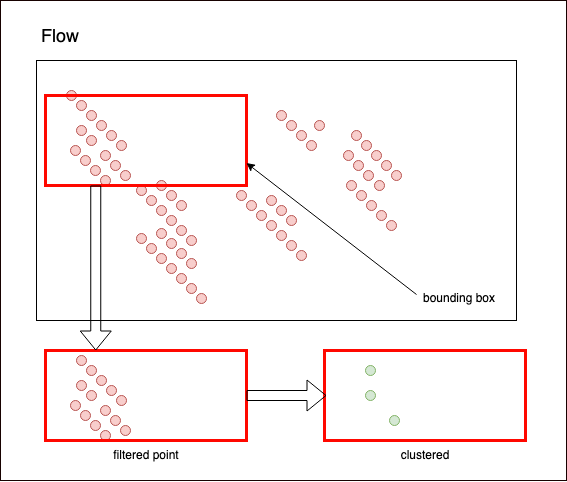

The diagram above was exported from draw.io. Its source (the exported page's mxGraphModel, read from the mxfile embedded in the PNG):
<mxGraphModel dx="1123" dy="597" grid="1" gridSize="10" guides="1" tooltips="1" connect="1" arrows="1" fold="1" page="1" pageScale="1" pageWidth="850" pageHeight="1100" math="0" shadow="0">
  <root>
    <mxCell id="0" />
    <mxCell id="1" parent="0" />
    <mxCell id="_c8j0uqPeGTpa8VLje5l-169" value="" style="rounded=0;whiteSpace=wrap;html=1;fontSize=12;strokeColor=#170100;strokeWidth=1;fillColor=default;" vertex="1" parent="1">
      <mxGeometry x="134" y="20" width="566" height="480" as="geometry" />
    </mxCell>
    <mxCell id="_c8j0uqPeGTpa8VLje5l-165" value="" style="rounded=0;whiteSpace=wrap;html=1;fontSize=20;fillColor=none;strokeColor=#FF0800;strokeWidth=3;" vertex="1" parent="1">
      <mxGeometry x="458" y="370" width="201" height="90" as="geometry" />
    </mxCell>
    <mxCell id="_c8j0uqPeGTpa8VLje5l-60" value="" style="rounded=0;whiteSpace=wrap;html=1;fontSize=20;" vertex="1" parent="1">
      <mxGeometry x="170" y="80" width="480" height="260" as="geometry" />
    </mxCell>
    <mxCell id="_c8j0uqPeGTpa8VLje5l-61" value="" style="ellipse;whiteSpace=wrap;html=1;fontSize=20;fillColor=#f8cecc;strokeColor=#b85450;" vertex="1" parent="1">
      <mxGeometry x="200" y="110" width="10" height="10" as="geometry" />
    </mxCell>
    <mxCell id="_c8j0uqPeGTpa8VLje5l-62" value="" style="ellipse;whiteSpace=wrap;html=1;fontSize=20;fillColor=#f8cecc;strokeColor=#b85450;" vertex="1" parent="1">
      <mxGeometry x="210" y="120" width="10" height="10" as="geometry" />
    </mxCell>
    <mxCell id="_c8j0uqPeGTpa8VLje5l-63" value="" style="ellipse;whiteSpace=wrap;html=1;fontSize=20;fillColor=#f8cecc;strokeColor=#b85450;" vertex="1" parent="1">
      <mxGeometry x="220" y="130" width="10" height="10" as="geometry" />
    </mxCell>
    <mxCell id="_c8j0uqPeGTpa8VLje5l-64" value="" style="ellipse;whiteSpace=wrap;html=1;fontSize=20;fillColor=#f8cecc;strokeColor=#b85450;" vertex="1" parent="1">
      <mxGeometry x="230" y="140" width="10" height="10" as="geometry" />
    </mxCell>
    <mxCell id="_c8j0uqPeGTpa8VLje5l-65" value="" style="ellipse;whiteSpace=wrap;html=1;fontSize=20;fillColor=#f8cecc;strokeColor=#b85450;" vertex="1" parent="1">
      <mxGeometry x="240" y="150" width="10" height="10" as="geometry" />
    </mxCell>
    <mxCell id="_c8j0uqPeGTpa8VLje5l-66" value="" style="ellipse;whiteSpace=wrap;html=1;fontSize=20;fillColor=#f8cecc;strokeColor=#b85450;" vertex="1" parent="1">
      <mxGeometry x="250" y="160" width="10" height="10" as="geometry" />
    </mxCell>
    <mxCell id="_c8j0uqPeGTpa8VLje5l-67" value="" style="ellipse;whiteSpace=wrap;html=1;fontSize=20;fillColor=#f8cecc;strokeColor=#b85450;" vertex="1" parent="1">
      <mxGeometry x="234" y="170" width="10" height="10" as="geometry" />
    </mxCell>
    <mxCell id="_c8j0uqPeGTpa8VLje5l-68" value="" style="ellipse;whiteSpace=wrap;html=1;fontSize=20;fillColor=#f8cecc;strokeColor=#b85450;" vertex="1" parent="1">
      <mxGeometry x="244" y="180" width="10" height="10" as="geometry" />
    </mxCell>
    <mxCell id="_c8j0uqPeGTpa8VLje5l-69" value="" style="ellipse;whiteSpace=wrap;html=1;fontSize=20;fillColor=#f8cecc;strokeColor=#b85450;" vertex="1" parent="1">
      <mxGeometry x="254" y="190" width="10" height="10" as="geometry" />
    </mxCell>
    <mxCell id="_c8j0uqPeGTpa8VLje5l-70" value="" style="ellipse;whiteSpace=wrap;html=1;fontSize=20;fillColor=#f8cecc;strokeColor=#b85450;" vertex="1" parent="1">
      <mxGeometry x="290" y="200" width="10" height="10" as="geometry" />
    </mxCell>
    <mxCell id="_c8j0uqPeGTpa8VLje5l-71" value="" style="ellipse;whiteSpace=wrap;html=1;fontSize=20;fillColor=#f8cecc;strokeColor=#b85450;" vertex="1" parent="1">
      <mxGeometry x="300" y="210" width="10" height="10" as="geometry" />
    </mxCell>
    <mxCell id="_c8j0uqPeGTpa8VLje5l-72" value="" style="ellipse;whiteSpace=wrap;html=1;fontSize=20;fillColor=#f8cecc;strokeColor=#b85450;" vertex="1" parent="1">
      <mxGeometry x="310" y="220" width="10" height="10" as="geometry" />
    </mxCell>
    <mxCell id="_c8j0uqPeGTpa8VLje5l-73" value="" style="ellipse;whiteSpace=wrap;html=1;fontSize=20;fillColor=#f8cecc;strokeColor=#b85450;" vertex="1" parent="1">
      <mxGeometry x="210" y="145" width="10" height="10" as="geometry" />
    </mxCell>
    <mxCell id="_c8j0uqPeGTpa8VLje5l-74" value="" style="ellipse;whiteSpace=wrap;html=1;fontSize=20;fillColor=#f8cecc;strokeColor=#b85450;" vertex="1" parent="1">
      <mxGeometry x="220" y="155" width="10" height="10" as="geometry" />
    </mxCell>
    <mxCell id="_c8j0uqPeGTpa8VLje5l-75" value="" style="ellipse;whiteSpace=wrap;html=1;fontSize=20;fillColor=#f8cecc;strokeColor=#b85450;" vertex="1" parent="1">
      <mxGeometry x="204" y="165" width="10" height="10" as="geometry" />
    </mxCell>
    <mxCell id="_c8j0uqPeGTpa8VLje5l-76" value="" style="ellipse;whiteSpace=wrap;html=1;fontSize=20;fillColor=#f8cecc;strokeColor=#b85450;" vertex="1" parent="1">
      <mxGeometry x="214" y="175" width="10" height="10" as="geometry" />
    </mxCell>
    <mxCell id="_c8j0uqPeGTpa8VLje5l-77" value="" style="ellipse;whiteSpace=wrap;html=1;fontSize=20;fillColor=#f8cecc;strokeColor=#b85450;" vertex="1" parent="1">
      <mxGeometry x="224" y="185" width="10" height="10" as="geometry" />
    </mxCell>
    <mxCell id="_c8j0uqPeGTpa8VLje5l-78" value="" style="ellipse;whiteSpace=wrap;html=1;fontSize=20;fillColor=#f8cecc;strokeColor=#b85450;" vertex="1" parent="1">
      <mxGeometry x="234" y="195" width="10" height="10" as="geometry" />
    </mxCell>
    <mxCell id="_c8j0uqPeGTpa8VLje5l-79" value="" style="ellipse;whiteSpace=wrap;html=1;fontSize=20;fillColor=#f8cecc;strokeColor=#b85450;" vertex="1" parent="1">
      <mxGeometry x="270" y="205" width="10" height="10" as="geometry" />
    </mxCell>
    <mxCell id="_c8j0uqPeGTpa8VLje5l-80" value="" style="ellipse;whiteSpace=wrap;html=1;fontSize=20;fillColor=#f8cecc;strokeColor=#b85450;" vertex="1" parent="1">
      <mxGeometry x="280" y="215" width="10" height="10" as="geometry" />
    </mxCell>
    <mxCell id="_c8j0uqPeGTpa8VLje5l-81" value="" style="ellipse;whiteSpace=wrap;html=1;fontSize=20;fillColor=#f8cecc;strokeColor=#b85450;" vertex="1" parent="1">
      <mxGeometry x="290" y="225" width="10" height="10" as="geometry" />
    </mxCell>
    <mxCell id="_c8j0uqPeGTpa8VLje5l-82" value="" style="ellipse;whiteSpace=wrap;html=1;fontSize=20;fillColor=#f8cecc;strokeColor=#b85450;" vertex="1" parent="1">
      <mxGeometry x="300" y="235" width="10" height="10" as="geometry" />
    </mxCell>
    <mxCell id="_c8j0uqPeGTpa8VLje5l-83" value="" style="ellipse;whiteSpace=wrap;html=1;fontSize=20;fillColor=#f8cecc;strokeColor=#b85450;" vertex="1" parent="1">
      <mxGeometry x="310" y="245" width="10" height="10" as="geometry" />
    </mxCell>
    <mxCell id="_c8j0uqPeGTpa8VLje5l-84" value="" style="ellipse;whiteSpace=wrap;html=1;fontSize=20;fillColor=#f8cecc;strokeColor=#b85450;" vertex="1" parent="1">
      <mxGeometry x="320" y="255" width="10" height="10" as="geometry" />
    </mxCell>
    <mxCell id="_c8j0uqPeGTpa8VLje5l-85" value="" style="ellipse;whiteSpace=wrap;html=1;fontSize=20;fillColor=#f8cecc;strokeColor=#b85450;" vertex="1" parent="1">
      <mxGeometry x="410" y="130" width="10" height="10" as="geometry" />
    </mxCell>
    <mxCell id="_c8j0uqPeGTpa8VLje5l-86" value="" style="ellipse;whiteSpace=wrap;html=1;fontSize=20;fillColor=#f8cecc;strokeColor=#b85450;" vertex="1" parent="1">
      <mxGeometry x="420" y="140" width="10" height="10" as="geometry" />
    </mxCell>
    <mxCell id="_c8j0uqPeGTpa8VLje5l-87" value="" style="ellipse;whiteSpace=wrap;html=1;fontSize=20;fillColor=#f8cecc;strokeColor=#b85450;" vertex="1" parent="1">
      <mxGeometry x="430" y="150" width="10" height="10" as="geometry" />
    </mxCell>
    <mxCell id="_c8j0uqPeGTpa8VLje5l-88" value="" style="ellipse;whiteSpace=wrap;html=1;fontSize=20;fillColor=#f8cecc;strokeColor=#b85450;" vertex="1" parent="1">
      <mxGeometry x="440" y="160" width="10" height="10" as="geometry" />
    </mxCell>
    <mxCell id="_c8j0uqPeGTpa8VLje5l-89" value="" style="ellipse;whiteSpace=wrap;html=1;fontSize=20;fillColor=#f8cecc;strokeColor=#b85450;" vertex="1" parent="1">
      <mxGeometry x="477" y="170" width="10" height="10" as="geometry" />
    </mxCell>
    <mxCell id="_c8j0uqPeGTpa8VLje5l-90" value="" style="ellipse;whiteSpace=wrap;html=1;fontSize=20;fillColor=#f8cecc;strokeColor=#b85450;" vertex="1" parent="1">
      <mxGeometry x="487" y="180" width="10" height="10" as="geometry" />
    </mxCell>
    <mxCell id="_c8j0uqPeGTpa8VLje5l-91" value="" style="ellipse;whiteSpace=wrap;html=1;fontSize=20;fillColor=#f8cecc;strokeColor=#b85450;" vertex="1" parent="1">
      <mxGeometry x="497" y="190" width="10" height="10" as="geometry" />
    </mxCell>
    <mxCell id="_c8j0uqPeGTpa8VLje5l-92" value="" style="ellipse;whiteSpace=wrap;html=1;fontSize=20;fillColor=#f8cecc;strokeColor=#b85450;" vertex="1" parent="1">
      <mxGeometry x="480" y="200" width="10" height="10" as="geometry" />
    </mxCell>
    <mxCell id="_c8j0uqPeGTpa8VLje5l-93" value="" style="ellipse;whiteSpace=wrap;html=1;fontSize=20;fillColor=#f8cecc;strokeColor=#b85450;" vertex="1" parent="1">
      <mxGeometry x="490" y="210" width="10" height="10" as="geometry" />
    </mxCell>
    <mxCell id="_c8j0uqPeGTpa8VLje5l-94" value="" style="ellipse;whiteSpace=wrap;html=1;fontSize=20;fillColor=#f8cecc;strokeColor=#b85450;" vertex="1" parent="1">
      <mxGeometry x="500" y="220" width="10" height="10" as="geometry" />
    </mxCell>
    <mxCell id="_c8j0uqPeGTpa8VLje5l-95" value="" style="ellipse;whiteSpace=wrap;html=1;fontSize=20;fillColor=#f8cecc;strokeColor=#b85450;" vertex="1" parent="1">
      <mxGeometry x="510" y="230" width="10" height="10" as="geometry" />
    </mxCell>
    <mxCell id="_c8j0uqPeGTpa8VLje5l-96" value="" style="ellipse;whiteSpace=wrap;html=1;fontSize=20;fillColor=#f8cecc;strokeColor=#b85450;" vertex="1" parent="1">
      <mxGeometry x="520" y="240" width="10" height="10" as="geometry" />
    </mxCell>
    <mxCell id="_c8j0uqPeGTpa8VLje5l-97" value="" style="ellipse;whiteSpace=wrap;html=1;fontSize=20;fillColor=#f8cecc;strokeColor=#b85450;" vertex="1" parent="1">
      <mxGeometry x="400" y="215" width="10" height="10" as="geometry" />
    </mxCell>
    <mxCell id="_c8j0uqPeGTpa8VLje5l-98" value="" style="ellipse;whiteSpace=wrap;html=1;fontSize=20;fillColor=#f8cecc;strokeColor=#b85450;" vertex="1" parent="1">
      <mxGeometry x="410" y="225" width="10" height="10" as="geometry" />
    </mxCell>
    <mxCell id="_c8j0uqPeGTpa8VLje5l-99" value="" style="ellipse;whiteSpace=wrap;html=1;fontSize=20;fillColor=#f8cecc;strokeColor=#b85450;" vertex="1" parent="1">
      <mxGeometry x="420" y="235" width="10" height="10" as="geometry" />
    </mxCell>
    <mxCell id="_c8j0uqPeGTpa8VLje5l-100" value="" style="ellipse;whiteSpace=wrap;html=1;fontSize=20;fillColor=#f8cecc;strokeColor=#b85450;" vertex="1" parent="1">
      <mxGeometry x="370" y="210" width="10" height="10" as="geometry" />
    </mxCell>
    <mxCell id="_c8j0uqPeGTpa8VLje5l-101" value="" style="ellipse;whiteSpace=wrap;html=1;fontSize=20;fillColor=#f8cecc;strokeColor=#b85450;" vertex="1" parent="1">
      <mxGeometry x="380" y="220" width="10" height="10" as="geometry" />
    </mxCell>
    <mxCell id="_c8j0uqPeGTpa8VLje5l-102" value="" style="ellipse;whiteSpace=wrap;html=1;fontSize=20;fillColor=#f8cecc;strokeColor=#b85450;" vertex="1" parent="1">
      <mxGeometry x="390" y="230" width="10" height="10" as="geometry" />
    </mxCell>
    <mxCell id="_c8j0uqPeGTpa8VLje5l-103" value="" style="ellipse;whiteSpace=wrap;html=1;fontSize=20;fillColor=#f8cecc;strokeColor=#b85450;" vertex="1" parent="1">
      <mxGeometry x="400" y="240" width="10" height="10" as="geometry" />
    </mxCell>
    <mxCell id="_c8j0uqPeGTpa8VLje5l-104" value="" style="ellipse;whiteSpace=wrap;html=1;fontSize=20;fillColor=#f8cecc;strokeColor=#b85450;" vertex="1" parent="1">
      <mxGeometry x="410" y="250" width="10" height="10" as="geometry" />
    </mxCell>
    <mxCell id="_c8j0uqPeGTpa8VLje5l-105" value="" style="ellipse;whiteSpace=wrap;html=1;fontSize=20;fillColor=#f8cecc;strokeColor=#b85450;" vertex="1" parent="1">
      <mxGeometry x="420" y="260" width="10" height="10" as="geometry" />
    </mxCell>
    <mxCell id="_c8j0uqPeGTpa8VLje5l-106" value="" style="ellipse;whiteSpace=wrap;html=1;fontSize=20;fillColor=#f8cecc;strokeColor=#b85450;" vertex="1" parent="1">
      <mxGeometry x="430" y="270" width="10" height="10" as="geometry" />
    </mxCell>
    <mxCell id="_c8j0uqPeGTpa8VLje5l-107" value="" style="ellipse;whiteSpace=wrap;html=1;fontSize=20;fillColor=#f8cecc;strokeColor=#b85450;" vertex="1" parent="1">
      <mxGeometry x="290" y="248" width="10" height="10" as="geometry" />
    </mxCell>
    <mxCell id="_c8j0uqPeGTpa8VLje5l-108" value="" style="ellipse;whiteSpace=wrap;html=1;fontSize=20;fillColor=#f8cecc;strokeColor=#b85450;" vertex="1" parent="1">
      <mxGeometry x="300" y="258" width="10" height="10" as="geometry" />
    </mxCell>
    <mxCell id="_c8j0uqPeGTpa8VLje5l-109" value="" style="ellipse;whiteSpace=wrap;html=1;fontSize=20;fillColor=#f8cecc;strokeColor=#b85450;" vertex="1" parent="1">
      <mxGeometry x="310" y="268" width="10" height="10" as="geometry" />
    </mxCell>
    <mxCell id="_c8j0uqPeGTpa8VLje5l-110" value="" style="ellipse;whiteSpace=wrap;html=1;fontSize=20;fillColor=#f8cecc;strokeColor=#b85450;" vertex="1" parent="1">
      <mxGeometry x="320" y="278" width="10" height="10" as="geometry" />
    </mxCell>
    <mxCell id="_c8j0uqPeGTpa8VLje5l-111" value="" style="ellipse;whiteSpace=wrap;html=1;fontSize=20;fillColor=#f8cecc;strokeColor=#b85450;" vertex="1" parent="1">
      <mxGeometry x="270" y="253" width="10" height="10" as="geometry" />
    </mxCell>
    <mxCell id="_c8j0uqPeGTpa8VLje5l-112" value="" style="ellipse;whiteSpace=wrap;html=1;fontSize=20;fillColor=#f8cecc;strokeColor=#b85450;" vertex="1" parent="1">
      <mxGeometry x="280" y="263" width="10" height="10" as="geometry" />
    </mxCell>
    <mxCell id="_c8j0uqPeGTpa8VLje5l-113" value="" style="ellipse;whiteSpace=wrap;html=1;fontSize=20;fillColor=#f8cecc;strokeColor=#b85450;" vertex="1" parent="1">
      <mxGeometry x="290" y="273" width="10" height="10" as="geometry" />
    </mxCell>
    <mxCell id="_c8j0uqPeGTpa8VLje5l-114" value="" style="ellipse;whiteSpace=wrap;html=1;fontSize=20;fillColor=#f8cecc;strokeColor=#b85450;" vertex="1" parent="1">
      <mxGeometry x="300" y="283" width="10" height="10" as="geometry" />
    </mxCell>
    <mxCell id="_c8j0uqPeGTpa8VLje5l-115" value="" style="ellipse;whiteSpace=wrap;html=1;fontSize=20;fillColor=#f8cecc;strokeColor=#b85450;" vertex="1" parent="1">
      <mxGeometry x="310" y="293" width="10" height="10" as="geometry" />
    </mxCell>
    <mxCell id="_c8j0uqPeGTpa8VLje5l-116" value="" style="ellipse;whiteSpace=wrap;html=1;fontSize=20;fillColor=#f8cecc;strokeColor=#b85450;" vertex="1" parent="1">
      <mxGeometry x="320" y="303" width="10" height="10" as="geometry" />
    </mxCell>
    <mxCell id="_c8j0uqPeGTpa8VLje5l-117" value="" style="ellipse;whiteSpace=wrap;html=1;fontSize=20;fillColor=#f8cecc;strokeColor=#b85450;" vertex="1" parent="1">
      <mxGeometry x="330" y="313" width="10" height="10" as="geometry" />
    </mxCell>
    <mxCell id="_c8j0uqPeGTpa8VLje5l-118" value="" style="ellipse;whiteSpace=wrap;html=1;fontSize=20;fillColor=#f8cecc;strokeColor=#b85450;" vertex="1" parent="1">
      <mxGeometry x="448" y="140" width="10" height="10" as="geometry" />
    </mxCell>
    <mxCell id="_c8j0uqPeGTpa8VLje5l-119" value="" style="ellipse;whiteSpace=wrap;html=1;fontSize=20;fillColor=#f8cecc;strokeColor=#b85450;" vertex="1" parent="1">
      <mxGeometry x="485" y="150" width="10" height="10" as="geometry" />
    </mxCell>
    <mxCell id="_c8j0uqPeGTpa8VLje5l-120" value="" style="ellipse;whiteSpace=wrap;html=1;fontSize=20;fillColor=#f8cecc;strokeColor=#b85450;" vertex="1" parent="1">
      <mxGeometry x="495" y="160" width="10" height="10" as="geometry" />
    </mxCell>
    <mxCell id="_c8j0uqPeGTpa8VLje5l-121" value="" style="ellipse;whiteSpace=wrap;html=1;fontSize=20;fillColor=#f8cecc;strokeColor=#b85450;" vertex="1" parent="1">
      <mxGeometry x="505" y="170" width="10" height="10" as="geometry" />
    </mxCell>
    <mxCell id="_c8j0uqPeGTpa8VLje5l-122" value="" style="ellipse;whiteSpace=wrap;html=1;fontSize=20;fillColor=#f8cecc;strokeColor=#b85450;" vertex="1" parent="1">
      <mxGeometry x="515" y="180" width="10" height="10" as="geometry" />
    </mxCell>
    <mxCell id="_c8j0uqPeGTpa8VLje5l-123" value="" style="ellipse;whiteSpace=wrap;html=1;fontSize=20;fillColor=#f8cecc;strokeColor=#b85450;" vertex="1" parent="1">
      <mxGeometry x="525" y="190" width="10" height="10" as="geometry" />
    </mxCell>
    <mxCell id="_c8j0uqPeGTpa8VLje5l-124" value="" style="ellipse;whiteSpace=wrap;html=1;fontSize=20;fillColor=#f8cecc;strokeColor=#b85450;" vertex="1" parent="1">
      <mxGeometry x="508" y="200" width="10" height="10" as="geometry" />
    </mxCell>
    <mxCell id="_c8j0uqPeGTpa8VLje5l-125" value="" style="rounded=0;whiteSpace=wrap;html=1;fontSize=20;fillColor=none;strokeColor=#FF0800;strokeWidth=3;" vertex="1" parent="1">
      <mxGeometry x="179" y="115" width="201" height="90" as="geometry" />
    </mxCell>
    <mxCell id="_c8j0uqPeGTpa8VLje5l-126" value="" style="endArrow=classic;html=1;rounded=0;fontSize=27;entryX=1;entryY=0.75;entryDx=0;entryDy=0;exitX=0;exitY=0.5;exitDx=0;exitDy=0;" edge="1" parent="1" target="_c8j0uqPeGTpa8VLje5l-125">
      <mxGeometry width="50" height="50" relative="1" as="geometry">
        <mxPoint x="550" y="314" as="sourcePoint" />
        <mxPoint x="460" y="210" as="targetPoint" />
      </mxGeometry>
    </mxCell>
    <mxCell id="_c8j0uqPeGTpa8VLje5l-129" value="" style="ellipse;whiteSpace=wrap;html=1;fontSize=20;fillColor=#f8cecc;strokeColor=#b85450;" vertex="1" parent="1">
      <mxGeometry x="210" y="375" width="10" height="10" as="geometry" />
    </mxCell>
    <mxCell id="_c8j0uqPeGTpa8VLje5l-130" value="" style="ellipse;whiteSpace=wrap;html=1;fontSize=20;fillColor=#f8cecc;strokeColor=#b85450;" vertex="1" parent="1">
      <mxGeometry x="220" y="385" width="10" height="10" as="geometry" />
    </mxCell>
    <mxCell id="_c8j0uqPeGTpa8VLje5l-131" value="" style="ellipse;whiteSpace=wrap;html=1;fontSize=20;fillColor=#f8cecc;strokeColor=#b85450;" vertex="1" parent="1">
      <mxGeometry x="230" y="395" width="10" height="10" as="geometry" />
    </mxCell>
    <mxCell id="_c8j0uqPeGTpa8VLje5l-132" value="" style="ellipse;whiteSpace=wrap;html=1;fontSize=20;fillColor=#f8cecc;strokeColor=#b85450;" vertex="1" parent="1">
      <mxGeometry x="240" y="405" width="10" height="10" as="geometry" />
    </mxCell>
    <mxCell id="_c8j0uqPeGTpa8VLje5l-133" value="" style="ellipse;whiteSpace=wrap;html=1;fontSize=20;fillColor=#f8cecc;strokeColor=#b85450;" vertex="1" parent="1">
      <mxGeometry x="250" y="415" width="10" height="10" as="geometry" />
    </mxCell>
    <mxCell id="_c8j0uqPeGTpa8VLje5l-134" value="" style="ellipse;whiteSpace=wrap;html=1;fontSize=20;fillColor=#f8cecc;strokeColor=#b85450;" vertex="1" parent="1">
      <mxGeometry x="234" y="425" width="10" height="10" as="geometry" />
    </mxCell>
    <mxCell id="_c8j0uqPeGTpa8VLje5l-135" value="" style="ellipse;whiteSpace=wrap;html=1;fontSize=20;fillColor=#f8cecc;strokeColor=#b85450;" vertex="1" parent="1">
      <mxGeometry x="244" y="435" width="10" height="10" as="geometry" />
    </mxCell>
    <mxCell id="_c8j0uqPeGTpa8VLje5l-136" value="" style="ellipse;whiteSpace=wrap;html=1;fontSize=20;fillColor=#f8cecc;strokeColor=#b85450;" vertex="1" parent="1">
      <mxGeometry x="254" y="445" width="10" height="10" as="geometry" />
    </mxCell>
    <mxCell id="_c8j0uqPeGTpa8VLje5l-137" value="" style="ellipse;whiteSpace=wrap;html=1;fontSize=20;fillColor=#f8cecc;strokeColor=#b85450;" vertex="1" parent="1">
      <mxGeometry x="210" y="400" width="10" height="10" as="geometry" />
    </mxCell>
    <mxCell id="_c8j0uqPeGTpa8VLje5l-138" value="" style="ellipse;whiteSpace=wrap;html=1;fontSize=20;fillColor=#f8cecc;strokeColor=#b85450;" vertex="1" parent="1">
      <mxGeometry x="220" y="410" width="10" height="10" as="geometry" />
    </mxCell>
    <mxCell id="_c8j0uqPeGTpa8VLje5l-139" value="" style="ellipse;whiteSpace=wrap;html=1;fontSize=20;fillColor=#f8cecc;strokeColor=#b85450;" vertex="1" parent="1">
      <mxGeometry x="204" y="420" width="10" height="10" as="geometry" />
    </mxCell>
    <mxCell id="_c8j0uqPeGTpa8VLje5l-140" value="" style="ellipse;whiteSpace=wrap;html=1;fontSize=20;fillColor=#f8cecc;strokeColor=#b85450;" vertex="1" parent="1">
      <mxGeometry x="214" y="430" width="10" height="10" as="geometry" />
    </mxCell>
    <mxCell id="_c8j0uqPeGTpa8VLje5l-141" value="" style="ellipse;whiteSpace=wrap;html=1;fontSize=20;fillColor=#f8cecc;strokeColor=#b85450;" vertex="1" parent="1">
      <mxGeometry x="224" y="440" width="10" height="10" as="geometry" />
    </mxCell>
    <mxCell id="_c8j0uqPeGTpa8VLje5l-142" value="" style="ellipse;whiteSpace=wrap;html=1;fontSize=20;fillColor=#f8cecc;strokeColor=#b85450;" vertex="1" parent="1">
      <mxGeometry x="234" y="450" width="10" height="10" as="geometry" />
    </mxCell>
    <mxCell id="_c8j0uqPeGTpa8VLje5l-143" value="" style="rounded=0;whiteSpace=wrap;html=1;fontSize=20;fillColor=none;strokeColor=#FF0800;strokeWidth=3;" vertex="1" parent="1">
      <mxGeometry x="179" y="370" width="201" height="90" as="geometry" />
    </mxCell>
    <mxCell id="_c8j0uqPeGTpa8VLje5l-144" value="" style="shape=flexArrow;endArrow=classic;html=1;rounded=0;fontSize=27;exitX=0.25;exitY=1;exitDx=0;exitDy=0;entryX=0.25;entryY=0;entryDx=0;entryDy=0;" edge="1" parent="1" source="_c8j0uqPeGTpa8VLje5l-125" target="_c8j0uqPeGTpa8VLje5l-143">
      <mxGeometry width="50" height="50" relative="1" as="geometry">
        <mxPoint x="410" y="370" as="sourcePoint" />
        <mxPoint x="460" y="320" as="targetPoint" />
      </mxGeometry>
    </mxCell>
    <mxCell id="_c8j0uqPeGTpa8VLje5l-148" value="filtered point" style="text;html=1;strokeColor=none;fillColor=none;align=center;verticalAlign=middle;whiteSpace=wrap;rounded=0;fontSize=12;" vertex="1" parent="1">
      <mxGeometry x="229.5" y="460" width="100" height="30" as="geometry" />
    </mxCell>
    <mxCell id="_c8j0uqPeGTpa8VLje5l-149" value="bounding box" style="text;html=1;strokeColor=none;fillColor=none;align=center;verticalAlign=middle;whiteSpace=wrap;rounded=0;fontSize=12;" vertex="1" parent="1">
      <mxGeometry x="543" y="303" width="100" height="30" as="geometry" />
    </mxCell>
    <mxCell id="_c8j0uqPeGTpa8VLje5l-152" value="" style="ellipse;whiteSpace=wrap;html=1;fontSize=20;fillColor=#d5e8d4;strokeColor=#82b366;" vertex="1" parent="1">
      <mxGeometry x="499" y="385" width="10" height="10" as="geometry" />
    </mxCell>
    <mxCell id="_c8j0uqPeGTpa8VLje5l-157" value="" style="ellipse;whiteSpace=wrap;html=1;fontSize=20;fillColor=#d5e8d4;strokeColor=#82b366;" vertex="1" parent="1">
      <mxGeometry x="523" y="435" width="10" height="10" as="geometry" />
    </mxCell>
    <mxCell id="_c8j0uqPeGTpa8VLje5l-160" value="" style="ellipse;whiteSpace=wrap;html=1;fontSize=20;fillColor=#d5e8d4;strokeColor=#82b366;" vertex="1" parent="1">
      <mxGeometry x="499" y="410" width="10" height="10" as="geometry" />
    </mxCell>
    <mxCell id="_c8j0uqPeGTpa8VLje5l-166" value="clustered" style="text;html=1;strokeColor=none;fillColor=none;align=center;verticalAlign=middle;whiteSpace=wrap;rounded=0;fontSize=12;" vertex="1" parent="1">
      <mxGeometry x="508.5" y="460" width="100" height="30" as="geometry" />
    </mxCell>
    <mxCell id="_c8j0uqPeGTpa8VLje5l-167" value="" style="shape=flexArrow;endArrow=classic;html=1;rounded=0;fontSize=12;exitX=1;exitY=0.5;exitDx=0;exitDy=0;" edge="1" parent="1" source="_c8j0uqPeGTpa8VLje5l-143">
      <mxGeometry width="50" height="50" relative="1" as="geometry">
        <mxPoint x="480" y="460" as="sourcePoint" />
        <mxPoint x="460" y="415" as="targetPoint" />
      </mxGeometry>
    </mxCell>
    <mxCell id="_c8j0uqPeGTpa8VLje5l-170" value="Flow" style="text;html=1;strokeColor=none;fillColor=none;align=center;verticalAlign=middle;whiteSpace=wrap;rounded=0;fontSize=18;" vertex="1" parent="1">
      <mxGeometry x="164" y="40" width="60" height="30" as="geometry" />
    </mxCell>
  </root>
</mxGraphModel>